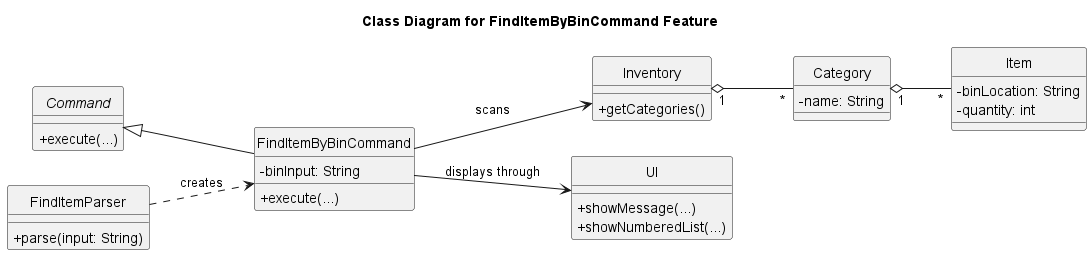

The diagram above was rendered by PlantUML. Its source (embedded in the PNG):
@startuml
title Class Diagram for FindItemByBinCommand Feature
skinparam classAttributeIconSize 0
hide circle
left to right direction

abstract class Command {
  + execute(...)
}

class FindItemParser {
  + parse(input: String)
}

class FindItemByBinCommand {
  - binInput: String
  + execute(...)
}

class Inventory {
  + getCategories()
}

class Category {
  - name: String
}

class Item {
  - binLocation: String
  - quantity: int
}

class UI {
  + showMessage(...)
  + showNumberedList(...)
}

Command <|-- FindItemByBinCommand
FindItemParser ..> FindItemByBinCommand : creates
FindItemByBinCommand --> Inventory : scans
FindItemByBinCommand --> UI : displays through
Inventory "1" o-- "*" Category
Category "1" o-- "*" Item
@enduml